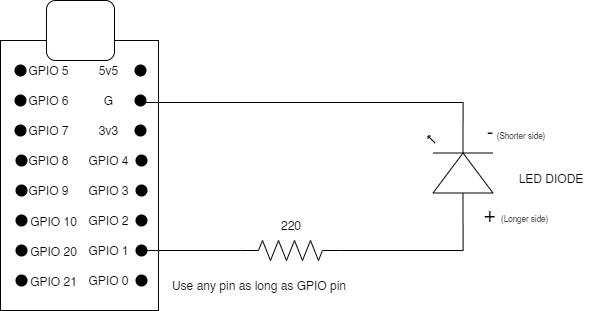

The diagram above was exported from draw.io. Its source (the exported page's mxGraphModel, read from the mxfile embedded in the PNG):
<mxGraphModel dx="863" dy="347" grid="1" gridSize="10" guides="1" tooltips="1" connect="1" arrows="1" fold="1" page="1" pageScale="1" pageWidth="850" pageHeight="1100" math="0" shadow="0">
  <root>
    <mxCell id="0" />
    <mxCell id="1" parent="0" />
    <mxCell id="f5RUuD1k4rsy-L0GbI8_-154" value="" style="group" vertex="1" connectable="0" parent="1">
      <mxGeometry x="520" y="250" width="158" height="310" as="geometry" />
    </mxCell>
    <mxCell id="f5RUuD1k4rsy-L0GbI8_-155" value="" style="rounded=0;whiteSpace=wrap;html=1;" vertex="1" parent="f5RUuD1k4rsy-L0GbI8_-154">
      <mxGeometry y="40" width="158" height="270" as="geometry" />
    </mxCell>
    <mxCell id="f5RUuD1k4rsy-L0GbI8_-156" value="" style="shape=waypoint;sketch=0;fillStyle=solid;size=6;pointerEvents=1;points=[];fillColor=none;resizable=0;rotatable=0;perimeter=centerPerimeter;snapToPoint=1;strokeWidth=4;" vertex="1" parent="f5RUuD1k4rsy-L0GbI8_-154">
      <mxGeometry x="10" y="60" width="20" height="20" as="geometry" />
    </mxCell>
    <mxCell id="f5RUuD1k4rsy-L0GbI8_-157" value="" style="shape=waypoint;sketch=0;fillStyle=solid;size=6;pointerEvents=1;points=[];fillColor=none;resizable=0;rotatable=0;perimeter=centerPerimeter;snapToPoint=1;strokeWidth=4;" vertex="1" parent="f5RUuD1k4rsy-L0GbI8_-154">
      <mxGeometry x="10" y="90" width="20" height="20" as="geometry" />
    </mxCell>
    <mxCell id="f5RUuD1k4rsy-L0GbI8_-158" value="" style="shape=waypoint;sketch=0;fillStyle=solid;size=6;pointerEvents=1;points=[];fillColor=none;resizable=0;rotatable=0;perimeter=centerPerimeter;snapToPoint=1;strokeWidth=4;" vertex="1" parent="f5RUuD1k4rsy-L0GbI8_-154">
      <mxGeometry x="10" y="120" width="20" height="20" as="geometry" />
    </mxCell>
    <mxCell id="f5RUuD1k4rsy-L0GbI8_-159" value="" style="shape=waypoint;sketch=0;fillStyle=solid;size=6;pointerEvents=1;points=[];fillColor=none;resizable=0;rotatable=0;perimeter=centerPerimeter;snapToPoint=1;strokeWidth=4;" vertex="1" parent="f5RUuD1k4rsy-L0GbI8_-154">
      <mxGeometry x="11" y="150" width="20" height="20" as="geometry" />
    </mxCell>
    <mxCell id="f5RUuD1k4rsy-L0GbI8_-160" value="" style="shape=waypoint;sketch=0;fillStyle=solid;size=6;pointerEvents=1;points=[];fillColor=none;resizable=0;rotatable=0;perimeter=centerPerimeter;snapToPoint=1;strokeWidth=4;" vertex="1" parent="f5RUuD1k4rsy-L0GbI8_-154">
      <mxGeometry x="11" y="180" width="20" height="20" as="geometry" />
    </mxCell>
    <mxCell id="f5RUuD1k4rsy-L0GbI8_-161" value="" style="shape=waypoint;sketch=0;fillStyle=solid;size=6;pointerEvents=1;points=[];fillColor=none;resizable=0;rotatable=0;perimeter=centerPerimeter;snapToPoint=1;strokeWidth=4;" vertex="1" parent="f5RUuD1k4rsy-L0GbI8_-154">
      <mxGeometry x="11" y="210" width="20" height="20" as="geometry" />
    </mxCell>
    <mxCell id="f5RUuD1k4rsy-L0GbI8_-162" value="" style="shape=waypoint;sketch=0;fillStyle=solid;size=6;pointerEvents=1;points=[];fillColor=none;resizable=0;rotatable=0;perimeter=centerPerimeter;snapToPoint=1;strokeWidth=4;" vertex="1" parent="f5RUuD1k4rsy-L0GbI8_-154">
      <mxGeometry x="11" y="240" width="20" height="20" as="geometry" />
    </mxCell>
    <mxCell id="f5RUuD1k4rsy-L0GbI8_-163" value="" style="shape=waypoint;sketch=0;fillStyle=solid;size=6;pointerEvents=1;points=[];fillColor=none;resizable=0;rotatable=0;perimeter=centerPerimeter;snapToPoint=1;strokeWidth=4;" vertex="1" parent="f5RUuD1k4rsy-L0GbI8_-154">
      <mxGeometry x="11" y="270" width="20" height="20" as="geometry" />
    </mxCell>
    <mxCell id="f5RUuD1k4rsy-L0GbI8_-164" value="" style="shape=waypoint;sketch=0;fillStyle=solid;size=6;pointerEvents=1;points=[];fillColor=none;resizable=0;rotatable=0;perimeter=centerPerimeter;snapToPoint=1;strokeWidth=4;" vertex="1" parent="f5RUuD1k4rsy-L0GbI8_-154">
      <mxGeometry x="130" y="60" width="20" height="20" as="geometry" />
    </mxCell>
    <mxCell id="f5RUuD1k4rsy-L0GbI8_-165" value="" style="shape=waypoint;sketch=0;fillStyle=solid;size=6;pointerEvents=1;points=[];fillColor=none;resizable=0;rotatable=0;perimeter=centerPerimeter;snapToPoint=1;strokeWidth=4;" vertex="1" parent="f5RUuD1k4rsy-L0GbI8_-154">
      <mxGeometry x="130" y="90" width="20" height="20" as="geometry" />
    </mxCell>
    <mxCell id="f5RUuD1k4rsy-L0GbI8_-166" value="" style="shape=waypoint;sketch=0;fillStyle=solid;size=6;pointerEvents=1;points=[];fillColor=none;resizable=0;rotatable=0;perimeter=centerPerimeter;snapToPoint=1;strokeWidth=4;" vertex="1" parent="f5RUuD1k4rsy-L0GbI8_-154">
      <mxGeometry x="130" y="120" width="20" height="20" as="geometry" />
    </mxCell>
    <mxCell id="f5RUuD1k4rsy-L0GbI8_-167" value="" style="shape=waypoint;sketch=0;fillStyle=solid;size=6;pointerEvents=1;points=[];fillColor=none;resizable=0;rotatable=0;perimeter=centerPerimeter;snapToPoint=1;strokeWidth=4;" vertex="1" parent="f5RUuD1k4rsy-L0GbI8_-154">
      <mxGeometry x="131" y="150" width="20" height="20" as="geometry" />
    </mxCell>
    <mxCell id="f5RUuD1k4rsy-L0GbI8_-168" value="" style="shape=waypoint;sketch=0;fillStyle=solid;size=6;pointerEvents=1;points=[];fillColor=none;resizable=0;rotatable=0;perimeter=centerPerimeter;snapToPoint=1;strokeWidth=4;" vertex="1" parent="f5RUuD1k4rsy-L0GbI8_-154">
      <mxGeometry x="131" y="180" width="20" height="20" as="geometry" />
    </mxCell>
    <mxCell id="f5RUuD1k4rsy-L0GbI8_-169" value="" style="shape=waypoint;sketch=0;fillStyle=solid;size=6;pointerEvents=1;points=[];fillColor=none;resizable=0;rotatable=0;perimeter=centerPerimeter;snapToPoint=1;strokeWidth=4;" vertex="1" parent="f5RUuD1k4rsy-L0GbI8_-154">
      <mxGeometry x="131" y="210" width="20" height="20" as="geometry" />
    </mxCell>
    <mxCell id="f5RUuD1k4rsy-L0GbI8_-170" value="" style="shape=waypoint;sketch=0;fillStyle=solid;size=6;pointerEvents=1;points=[];fillColor=none;resizable=0;rotatable=0;perimeter=centerPerimeter;snapToPoint=1;strokeWidth=4;" vertex="1" parent="f5RUuD1k4rsy-L0GbI8_-154">
      <mxGeometry x="131" y="240" width="20" height="20" as="geometry" />
    </mxCell>
    <mxCell id="f5RUuD1k4rsy-L0GbI8_-171" value="" style="shape=waypoint;sketch=0;fillStyle=solid;size=6;pointerEvents=1;points=[];fillColor=none;resizable=0;rotatable=0;perimeter=centerPerimeter;snapToPoint=1;strokeWidth=4;" vertex="1" parent="f5RUuD1k4rsy-L0GbI8_-154">
      <mxGeometry x="131" y="270" width="20" height="20" as="geometry" />
    </mxCell>
    <mxCell id="f5RUuD1k4rsy-L0GbI8_-172" value="" style="rounded=1;whiteSpace=wrap;html=1;" vertex="1" parent="f5RUuD1k4rsy-L0GbI8_-154">
      <mxGeometry x="46" width="68" height="60" as="geometry" />
    </mxCell>
    <mxCell id="f5RUuD1k4rsy-L0GbI8_-173" value="5v5" style="text;html=1;align=center;verticalAlign=middle;whiteSpace=wrap;rounded=0;" vertex="1" parent="f5RUuD1k4rsy-L0GbI8_-154">
      <mxGeometry x="78" y="55" width="60" height="30" as="geometry" />
    </mxCell>
    <mxCell id="f5RUuD1k4rsy-L0GbI8_-174" value="G" style="text;html=1;align=center;verticalAlign=middle;whiteSpace=wrap;rounded=0;" vertex="1" parent="f5RUuD1k4rsy-L0GbI8_-154">
      <mxGeometry x="78" y="85" width="60" height="30" as="geometry" />
    </mxCell>
    <mxCell id="f5RUuD1k4rsy-L0GbI8_-175" value="3v3" style="text;html=1;align=center;verticalAlign=middle;whiteSpace=wrap;rounded=0;" vertex="1" parent="f5RUuD1k4rsy-L0GbI8_-154">
      <mxGeometry x="78" y="115" width="60" height="30" as="geometry" />
    </mxCell>
    <mxCell id="f5RUuD1k4rsy-L0GbI8_-176" value="GPIO 4" style="text;html=1;align=center;verticalAlign=middle;whiteSpace=wrap;rounded=0;" vertex="1" parent="f5RUuD1k4rsy-L0GbI8_-154">
      <mxGeometry x="78" y="145" width="60" height="30" as="geometry" />
    </mxCell>
    <mxCell id="f5RUuD1k4rsy-L0GbI8_-177" value="GPIO 3" style="text;html=1;align=center;verticalAlign=middle;whiteSpace=wrap;rounded=0;" vertex="1" parent="f5RUuD1k4rsy-L0GbI8_-154">
      <mxGeometry x="78" y="175" width="60" height="30" as="geometry" />
    </mxCell>
    <mxCell id="f5RUuD1k4rsy-L0GbI8_-178" value="GPIO 2" style="text;html=1;align=center;verticalAlign=middle;whiteSpace=wrap;rounded=0;" vertex="1" parent="f5RUuD1k4rsy-L0GbI8_-154">
      <mxGeometry x="78" y="205" width="60" height="30" as="geometry" />
    </mxCell>
    <mxCell id="f5RUuD1k4rsy-L0GbI8_-179" value="GPIO 1" style="text;html=1;align=center;verticalAlign=middle;whiteSpace=wrap;rounded=0;" vertex="1" parent="f5RUuD1k4rsy-L0GbI8_-154">
      <mxGeometry x="78" y="235" width="60" height="30" as="geometry" />
    </mxCell>
    <mxCell id="f5RUuD1k4rsy-L0GbI8_-180" value="GPIO 0" style="text;html=1;align=center;verticalAlign=middle;whiteSpace=wrap;rounded=0;" vertex="1" parent="f5RUuD1k4rsy-L0GbI8_-154">
      <mxGeometry x="78" y="265" width="60" height="30" as="geometry" />
    </mxCell>
    <mxCell id="f5RUuD1k4rsy-L0GbI8_-181" value="GPIO 5" style="text;html=1;align=center;verticalAlign=middle;whiteSpace=wrap;rounded=0;" vertex="1" parent="f5RUuD1k4rsy-L0GbI8_-154">
      <mxGeometry x="18" y="55" width="60" height="30" as="geometry" />
    </mxCell>
    <mxCell id="f5RUuD1k4rsy-L0GbI8_-182" value="GPIO 6" style="text;html=1;align=center;verticalAlign=middle;whiteSpace=wrap;rounded=0;" vertex="1" parent="f5RUuD1k4rsy-L0GbI8_-154">
      <mxGeometry x="18" y="85" width="60" height="30" as="geometry" />
    </mxCell>
    <mxCell id="f5RUuD1k4rsy-L0GbI8_-183" value="GPIO 7" style="text;html=1;align=center;verticalAlign=middle;whiteSpace=wrap;rounded=0;" vertex="1" parent="f5RUuD1k4rsy-L0GbI8_-154">
      <mxGeometry x="18" y="115" width="60" height="30" as="geometry" />
    </mxCell>
    <mxCell id="f5RUuD1k4rsy-L0GbI8_-184" value="GPIO 8" style="text;html=1;align=center;verticalAlign=middle;whiteSpace=wrap;rounded=0;" vertex="1" parent="f5RUuD1k4rsy-L0GbI8_-154">
      <mxGeometry x="18" y="145" width="60" height="30" as="geometry" />
    </mxCell>
    <mxCell id="f5RUuD1k4rsy-L0GbI8_-185" value="GPIO 9" style="text;html=1;align=center;verticalAlign=middle;whiteSpace=wrap;rounded=0;" vertex="1" parent="f5RUuD1k4rsy-L0GbI8_-154">
      <mxGeometry x="18" y="175" width="60" height="30" as="geometry" />
    </mxCell>
    <mxCell id="f5RUuD1k4rsy-L0GbI8_-186" value="GPIO 10" style="text;html=1;align=center;verticalAlign=middle;whiteSpace=wrap;rounded=0;" vertex="1" parent="f5RUuD1k4rsy-L0GbI8_-154">
      <mxGeometry x="23" y="206" width="60" height="30" as="geometry" />
    </mxCell>
    <mxCell id="f5RUuD1k4rsy-L0GbI8_-187" value="GPIO 20" style="text;html=1;align=center;verticalAlign=middle;whiteSpace=wrap;rounded=0;" vertex="1" parent="f5RUuD1k4rsy-L0GbI8_-154">
      <mxGeometry x="23" y="236" width="60" height="30" as="geometry" />
    </mxCell>
    <mxCell id="f5RUuD1k4rsy-L0GbI8_-188" value="GPIO 21" style="text;html=1;align=center;verticalAlign=middle;whiteSpace=wrap;rounded=0;" vertex="1" parent="f5RUuD1k4rsy-L0GbI8_-154">
      <mxGeometry x="23" y="266" width="60" height="30" as="geometry" />
    </mxCell>
    <mxCell id="f5RUuD1k4rsy-L0GbI8_-193" style="edgeStyle=orthogonalEdgeStyle;rounded=0;orthogonalLoop=1;jettySize=auto;html=1;exitX=1;exitY=0.5;exitDx=0;exitDy=0;exitPerimeter=0;entryX=0;entryY=0.54;entryDx=0;entryDy=0;entryPerimeter=0;endArrow=none;endFill=0;" edge="1" parent="1" source="f5RUuD1k4rsy-L0GbI8_-191" target="f5RUuD1k4rsy-L0GbI8_-194">
      <mxGeometry relative="1" as="geometry">
        <mxPoint x="980" y="390" as="targetPoint" />
      </mxGeometry>
    </mxCell>
    <mxCell id="f5RUuD1k4rsy-L0GbI8_-191" value="" style="pointerEvents=1;verticalLabelPosition=bottom;shadow=0;dashed=0;align=center;html=1;verticalAlign=top;shape=mxgraph.electrical.resistors.resistor_2;" vertex="1" parent="1">
      <mxGeometry x="760" y="490" width="100" height="20" as="geometry" />
    </mxCell>
    <mxCell id="f5RUuD1k4rsy-L0GbI8_-192" value="220" style="text;html=1;align=center;verticalAlign=middle;resizable=0;points=[];autosize=1;strokeColor=none;fillColor=none;" vertex="1" parent="1">
      <mxGeometry x="790" y="460" width="40" height="30" as="geometry" />
    </mxCell>
    <mxCell id="f5RUuD1k4rsy-L0GbI8_-194" value="" style="verticalLabelPosition=bottom;shadow=0;dashed=0;align=center;html=1;verticalAlign=top;shape=mxgraph.electrical.opto_electronics.led_1;pointerEvents=1;rotation=-90;" vertex="1" parent="1">
      <mxGeometry x="930" y="390" width="100" height="65" as="geometry" />
    </mxCell>
    <mxCell id="f5RUuD1k4rsy-L0GbI8_-195" style="edgeStyle=orthogonalEdgeStyle;rounded=0;orthogonalLoop=1;jettySize=auto;html=1;exitX=1;exitY=0.54;exitDx=0;exitDy=0;exitPerimeter=0;entryX=0.931;entryY=0.571;entryDx=0;entryDy=0;entryPerimeter=0;endArrow=none;endFill=0;" edge="1" parent="1" source="f5RUuD1k4rsy-L0GbI8_-194" target="f5RUuD1k4rsy-L0GbI8_-165">
      <mxGeometry relative="1" as="geometry">
        <Array as="points">
          <mxPoint x="983" y="352" />
          <mxPoint x="660" y="352" />
        </Array>
      </mxGeometry>
    </mxCell>
    <mxCell id="f5RUuD1k4rsy-L0GbI8_-190" style="edgeStyle=orthogonalEdgeStyle;rounded=0;orthogonalLoop=1;jettySize=auto;html=1;endArrow=none;endFill=0;entryX=0;entryY=0.5;entryDx=0;entryDy=0;entryPerimeter=0;" edge="1" parent="1" source="f5RUuD1k4rsy-L0GbI8_-179" target="f5RUuD1k4rsy-L0GbI8_-191">
      <mxGeometry relative="1" as="geometry">
        <mxPoint x="850" y="500" as="targetPoint" />
      </mxGeometry>
    </mxCell>
    <mxCell id="f5RUuD1k4rsy-L0GbI8_-196" value="LED DIODE" style="text;html=1;align=center;verticalAlign=middle;resizable=0;points=[];autosize=1;strokeColor=none;fillColor=none;" vertex="1" parent="1">
      <mxGeometry x="1025" y="413" width="90" height="30" as="geometry" />
    </mxCell>
    <mxCell id="f5RUuD1k4rsy-L0GbI8_-197" value="&lt;font style=&quot;font-size: 20px;&quot;&gt;+ &lt;/font&gt;&lt;font style=&quot;font-size: 8px;&quot;&gt;(Longer side)&lt;/font&gt;" style="text;html=1;align=center;verticalAlign=middle;resizable=0;points=[];autosize=1;strokeColor=none;fillColor=none;" vertex="1" parent="1">
      <mxGeometry x="990" y="443" width="90" height="40" as="geometry" />
    </mxCell>
    <mxCell id="f5RUuD1k4rsy-L0GbI8_-198" value="&lt;font style=&quot;font-size: 20px;&quot;&gt;-&lt;/font&gt; &lt;font style=&quot;font-size: 8px;&quot;&gt;(Shorter side)&lt;/font&gt;" style="text;html=1;align=center;verticalAlign=middle;resizable=0;points=[];autosize=1;strokeColor=none;fillColor=none;" vertex="1" parent="1">
      <mxGeometry x="995" y="360" width="80" height="40" as="geometry" />
    </mxCell>
    <mxCell id="f5RUuD1k4rsy-L0GbI8_-200" value="Use any pin as long as GPIO pin" style="text;html=1;align=center;verticalAlign=middle;resizable=0;points=[];autosize=1;strokeColor=none;fillColor=none;" vertex="1" parent="1">
      <mxGeometry x="678" y="520" width="200" height="30" as="geometry" />
    </mxCell>
  </root>
</mxGraphModel>